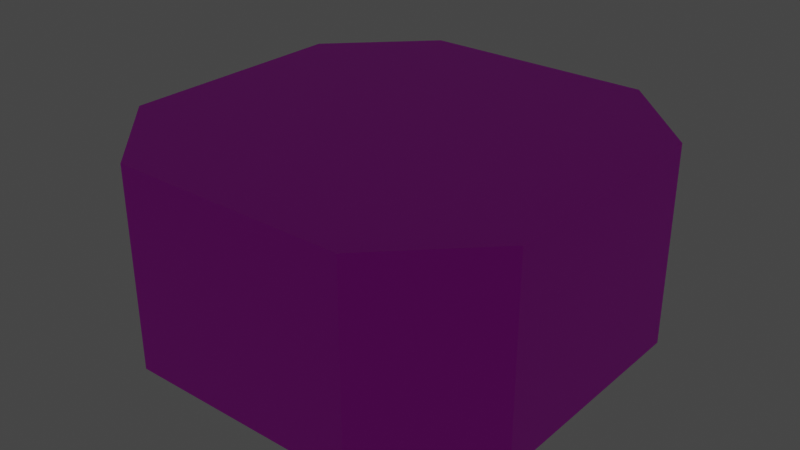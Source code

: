 # Source: test_01.blend  (saved by Blender 4.4.32; exported with 4.5.12 LTS)
import bpy
from mathutils import Matrix  # noqa: F401  (used for matrix-valued properties, if any)

bpy.ops.wm.read_factory_settings(use_empty=True)
scene = bpy.context.scene
scene.name = 'Scene'

# ---- collections
col_collection = bpy.data.collections.new('Collection'); scene.collection.children.link(col_collection)

# ---- images (referenced by path relative to the original .blend; pixels are not part of the script)
import os
ASSET_DIR = os.environ.get("B2B_ASSET_DIR", "")  # directory of the original .blend (textures are referenced by path, not embedded)
HERE = os.path.dirname(os.path.abspath(__file__))  # packed textures are extracted next to this script under _unpacked/

def load_image(name, relpath, width, height, colorspace="sRGB"):
    """Load a texture the original file referenced (path relative to the .blend, or extracted next to this script)."""
    p = next((c for c in (os.path.join(HERE, relpath), os.path.join(ASSET_DIR, relpath)) if relpath and os.path.exists(c)), "")
    if p:
        img = bpy.data.images.load(p, check_existing=True)
        img.name = name
    else:  # same state as the original file: an image datablock whose file is absent (Cycles renders it pink)
        img = bpy.data.images.new(name, width, height)
        img.source = "FILE"
        img.filepath = "//" + (relpath or name)
    img.colorspace_settings.name = colorspace
    return img
img_wet_wall06_bmp = load_image('WET_WALL06.bmp', 'WET_WALL06.bmp', 1024, 1024, 'sRGB')

# ---- materials (node trees are filled in below, after node groups)
mat_wet_wall06 = bpy.data.materials.new('WET_WALL06')

# ---- material node trees
mat_wet_wall06.use_nodes = True; mat_wet_wall06.node_tree.nodes.clear()
_N = mat_wet_wall06.node_tree.nodes; _L = mat_wet_wall06.node_tree.links
n0 = _N.new('ShaderNodeOutputMaterial'); n0.name = 'Material Output'; n0.location = (300, 300)
n1 = _N.new('ShaderNodeTexImage'); n1.name = 'Image Texture'; n1.location = (-200, 300)
n1.image = img_wet_wall06_bmp
n2 = _N.new('ShaderNodeBsdfPrincipled'); n2.name = 'Principled BSDF'; n2.location = (0, 300)
_L.new(n1.outputs[0], n2.inputs[0])
_L.new(n1.outputs[1], n2.inputs[4])
_L.new(n2.outputs[0], n0.inputs[0])
n0.is_active_output = True

# ---- world
world_world = bpy.data.worlds.new('World'); scene.world = world_world
world_world.use_nodes = True; world_world.node_tree.nodes.clear()
_N = world_world.node_tree.nodes; _L = world_world.node_tree.links
n0 = _N.new('ShaderNodeOutputWorld'); n0.name = 'World Output'; n0.location = (300, 300)
n1 = _N.new('ShaderNodeBackground'); n1.name = 'Background'; n1.location = (10, 300)
n1.inputs[0].default_value = (0.05088, 0.05088, 0.05088, 1.0)
_L.new(n1.outputs[0], n0.inputs[0])
n0.is_active_output = True
world_world.color = (0.05088, 0.05088, 0.05088)
world_world.use_sun_shadow = False
world_world.sun_shadow_jitter_overblur = 0.0

# ---- lights
light_point = bpy.data.lights.new('Point', 'POINT')

# ---- meshes
me_wet_wall06_001 = bpy.data.meshes.new('WET_WALL06.001')
me_wet_wall06_001.from_pydata([(-5.277, -2.975, 0.0), (-5.277, 2.975, 0.0), (-5.277, 2.975, 5.0), (-5.277, -2.975, 5.0)], [], [(0, 1, 2, 3)])
_uv = me_wet_wall06_001.uv_layers.new(name='UVMap')
_uv.uv.foreach_set('vector', [-0.2437, -0.09868, 1.244, -0.09868, 1.244, 1.151, -0.2437, 1.151])
me_wet_wall06_001.materials.append(mat_wet_wall06)
me_wet_wall06_001.update()
me_wet_wall06_005 = bpy.data.meshes.new('WET_WALL06.005')
me_wet_wall06_005.from_pydata([(-2.975, -5.277, 0.0), (-2.975, -5.277, 5.0), (-5.277, -2.975, 0.0), (-5.277, -2.975, 5.0)], [], [(1, 0, 2, 3)])
_uv = me_wet_wall06_005.uv_layers.new(name='UVMap')
_uv.uv.foreach_set('vector', [-0.3217, 1.217, -0.3217, -0.1642, -0.9576, -0.1642, -0.9576, 1.217])
me_wet_wall06_005.materials.append(mat_wet_wall06)
me_wet_wall06_005.update()
me_wet_wall06_006 = bpy.data.meshes.new('WET_WALL06.006')
me_wet_wall06_006.from_pydata([(2.975, -5.277, 0.0), (5.277, -2.975, 0.0), (2.975, -5.277, 5.0), (5.277, -2.975, 5.0)], [], [(0, 2, 3, 1)])
_uv = me_wet_wall06_006.uv_layers.new(name='UVMap')
_uv.uv.foreach_set('vector', [1.322, -0.1642, 1.322, 1.217, 1.958, 1.217, 1.958, -0.1642])
me_wet_wall06_006.materials.append(mat_wet_wall06)
me_wet_wall06_006.update()
me_wet_wall06_007 = bpy.data.meshes.new('WET_WALL06.007')
me_wet_wall06_007.from_pydata([(-2.975, 5.277, 0.0), (-5.277, 2.975, 0.0), (-2.975, 5.277, 5.0), (-5.277, 2.975, 5.0)], [], [(3, 1, 0, 2)])
_uv = me_wet_wall06_007.uv_layers.new(name='UVMap')
_uv.uv.foreach_set('vector', [-0.9576, 1.217, -0.9576, -0.1642, -0.3217, -0.1642, -0.3217, 1.217])
me_wet_wall06_007.materials.append(mat_wet_wall06)
me_wet_wall06_007.update()
me_wet_wall06_008 = bpy.data.meshes.new('WET_WALL06.008')
me_wet_wall06_008.from_pydata([(5.277, 2.975, 0.0), (2.975, 5.277, 0.0), (5.277, 2.975, 5.0), (2.975, 5.277, 5.0)], [], [(0, 2, 3, 1)])
_uv = me_wet_wall06_008.uv_layers.new(name='UVMap')
_uv.uv.foreach_set('vector', [1.958, -0.1642, 1.958, 1.217, 1.322, 1.217, 1.322, -0.1642])
me_wet_wall06_008.materials.append(mat_wet_wall06)
me_wet_wall06_008.update()
me_wet_wall06_009 = bpy.data.meshes.new('WET_WALL06.009')
me_wet_wall06_009.from_pydata([(-2.975, 5.277, 5.0), (-2.975, 5.277, 0.0), (2.975, 5.277, 5.0), (2.975, 5.277, 0.0)], [], [(1, 3, 2, 0)])
_uv = me_wet_wall06_009.uv_layers.new(name='UVMap')
_uv.uv.foreach_set('vector', [-0.3217, -0.1642, 1.322, -0.1642, 1.322, 1.217, -0.3217, 1.217])
me_wet_wall06_009.materials.append(mat_wet_wall06)
me_wet_wall06_009.update()
me_wet_wall06_010 = bpy.data.meshes.new('WET_WALL06.010')
me_wet_wall06_010.from_pydata([(-2.975, -5.277, 5.0), (-2.975, -5.277, 0.0), (2.975, -5.277, 5.0), (2.975, -5.277, 0.0)], [], [(3, 1, 0, 2)])
_uv = me_wet_wall06_010.uv_layers.new(name='UVMap')
_uv.uv.foreach_set('vector', [1.322, -0.1642, -0.3217, -0.1642, -0.3217, 1.217, 1.322, 1.217])
me_wet_wall06_010.materials.append(mat_wet_wall06)
me_wet_wall06_010.update()
me_wet_wall06_011 = bpy.data.meshes.new('WET_WALL06.011')
me_wet_wall06_011.from_pydata([(5.277, -2.975, 5.0), (5.277, -2.975, 0.0), (5.277, 2.975, 5.0), (5.277, 2.975, 0.0)], [], [(3, 1, 0, 2)])
_uv = me_wet_wall06_011.uv_layers.new(name='UVMap')
_uv.uv.foreach_set('vector', [1.244, -0.09868, -0.2437, -0.09868, -0.2437, 1.151, 1.244, 1.151])
me_wet_wall06_011.materials.append(mat_wet_wall06)
me_wet_wall06_011.update()
me_wet_wall06_012 = bpy.data.meshes.new('WET_WALL06.012')
me_wet_wall06_012.from_pydata([(-5.277, -2.975, 5.0), (-2.975, -5.277, 5.0), (-5.277, 2.975, 5.0), (-2.975, 5.277, 5.0), (2.975, 5.277, 5.0), (5.277, 2.975, 5.0), (5.277, -2.975, 5.0), (2.975, -5.277, 5.0)], [], [(0, 2, 3, 4, 5, 6, 7, 1)])
_uv = me_wet_wall06_012.uv_layers.new(name='UVMap')
_uv.uv.foreach_set('vector', [-0.8192, -0.2437, -0.8192, 1.244, -0.2437, 1.819, 1.244, 1.819, 1.819, 1.244, 1.819, -0.2437, 1.244, -0.8192, -0.2437, -0.8192])
me_wet_wall06_012.materials.append(mat_wet_wall06)
me_wet_wall06_012.update()
me_wet_wall06_013 = bpy.data.meshes.new('WET_WALL06.013')
me_wet_wall06_013.from_pydata([(-5.277, 2.975, 0.0), (-2.975, 5.277, 0.0), (-5.277, -2.975, 0.0), (-2.975, -5.277, 0.0), (2.975, -5.277, 0.0), (5.277, -2.975, 0.0), (5.277, 2.975, 0.0), (2.975, 5.277, 0.0)], [], [(2, 3, 4, 5, 6, 7, 1, 0)])
_uv = me_wet_wall06_013.uv_layers.new(name='UVMap')
_uv.uv.foreach_set('vector', [-0.8192, -0.2437, -0.2437, -0.8192, 1.244, -0.8192, 1.819, -0.2437, 1.819, 1.244, 1.244, 1.819, -0.2437, 1.819, -0.8192, 1.244])
me_wet_wall06_013.materials.append(mat_wet_wall06)
me_wet_wall06_013.update()

# ---- objects
ob_wet_wall06 = bpy.data.objects.new('WET_WALL06', me_wet_wall06_001)
ob_point = bpy.data.objects.new('Point', light_point)
ob_wet_wall06_003 = bpy.data.objects.new('WET_WALL06.003', me_wet_wall06_005)
ob_wet_wall06_004 = bpy.data.objects.new('WET_WALL06.004', me_wet_wall06_006)
ob_wet_wall06_005 = bpy.data.objects.new('WET_WALL06.005', me_wet_wall06_007)
ob_wet_wall06_006 = bpy.data.objects.new('WET_WALL06.006', me_wet_wall06_008)
ob_wet_wall06_007 = bpy.data.objects.new('WET_WALL06.007', me_wet_wall06_009)
ob_wet_wall06_008 = bpy.data.objects.new('WET_WALL06.008', me_wet_wall06_010)
ob_wet_wall06_009 = bpy.data.objects.new('WET_WALL06.009', me_wet_wall06_011)
ob_wet_wall06_010 = bpy.data.objects.new('WET_WALL06.010', me_wet_wall06_012)
ob_wet_wall06_011 = bpy.data.objects.new('WET_WALL06.011', me_wet_wall06_013)

# ---- transforms, parenting, visibility, modifiers, constraints
ob_wet_wall06.location = (0.0, 0.0, 0.0)
ob_point.location = (-1.119, 2.239, 4.439)
ob_wet_wall06_003.location = (0.0, 0.0, 0.0)
ob_wet_wall06_004.location = (0.0, 0.0, 0.0)
ob_wet_wall06_005.location = (0.0, 0.0, 0.0)
ob_wet_wall06_006.location = (0.0, 0.0, 0.0)
ob_wet_wall06_007.location = (0.0, 0.0, 0.0)
ob_wet_wall06_008.location = (0.0, 0.0, 0.0)
ob_wet_wall06_009.location = (0.0, 0.0, 0.0)
ob_wet_wall06_010.location = (0.0, 0.0, 0.0)
ob_wet_wall06_011.location = (0.0, 0.0, 0.0)

# ---- collection membership
col_collection.objects.link(ob_wet_wall06)
col_collection.objects.link(ob_point)
col_collection.objects.link(ob_wet_wall06_003)
col_collection.objects.link(ob_wet_wall06_004)
col_collection.objects.link(ob_wet_wall06_005)
col_collection.objects.link(ob_wet_wall06_006)
col_collection.objects.link(ob_wet_wall06_007)
col_collection.objects.link(ob_wet_wall06_008)
col_collection.objects.link(ob_wet_wall06_009)
col_collection.objects.link(ob_wet_wall06_010)
col_collection.objects.link(ob_wet_wall06_011)

# ---- scene / render settings (as saved in the file)
scene.frame_start = 1; scene.frame_end = 250; scene.frame_set(0)
scene.render.engine = 'BLENDER_EEVEE_NEXT'
scene.render.fps = 25
scene.view_settings.view_transform = 'Filmic'
bpy.context.view_layer.update()

# ---- added for rendering (the .blend has no active camera): camera
cam_auto = bpy.data.cameras.new('AutoCamera')
cam_auto.lens = 50.0
cam_auto.sensor_width = 36.0
cam_auto.clip_end = 1000.0
ob_auto_camera = bpy.data.objects.new('AutoCamera', cam_auto)
scene.collection.objects.link(ob_auto_camera)
ob_auto_camera.location = (14.5632, -17.4759, 14.1506)
ob_auto_camera.rotation_euler = (1.09748, -7.21219e-08, 0.694738)
scene.camera = ob_auto_camera
bpy.context.view_layer.update()
